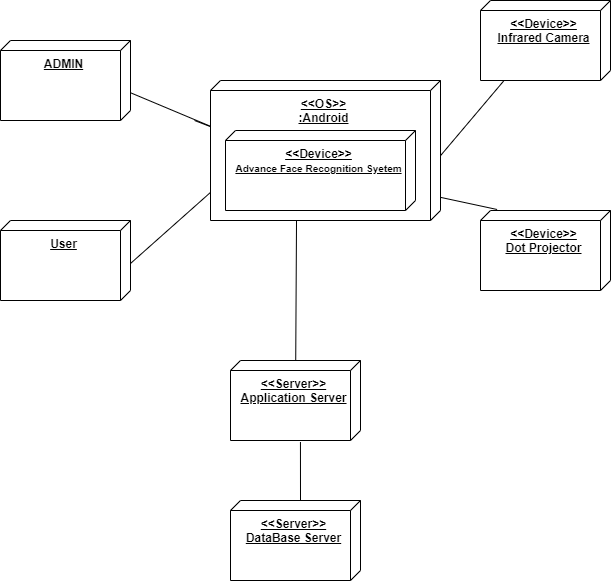

The diagram above was exported from draw.io. Its source (the exported page's mxGraphModel, read from the mxfile embedded in the PNG):
<mxGraphModel dx="1035" dy="613" grid="1" gridSize="10" guides="1" tooltips="1" connect="1" arrows="1" fold="1" page="1" pageScale="1" pageWidth="850" pageHeight="1100" math="0" shadow="0">
  <root>
    <mxCell id="0" />
    <mxCell id="1" parent="0" />
    <mxCell id="BhYrCBdIY-lALlPyNvGI-1" value="&lt;u&gt;&lt;b&gt;ADMIN&lt;/b&gt;&lt;/u&gt;" style="verticalAlign=top;align=center;shape=cube;size=10;direction=south;fontStyle=0;html=1;boundedLbl=1;spacingLeft=5;" vertex="1" parent="1">
      <mxGeometry x="20" y="70" width="130" height="80" as="geometry" />
    </mxCell>
    <mxCell id="BhYrCBdIY-lALlPyNvGI-3" value="&lt;b&gt;&lt;u&gt;User&lt;/u&gt;&lt;/b&gt;" style="verticalAlign=top;align=center;shape=cube;size=10;direction=south;fontStyle=0;html=1;boundedLbl=1;spacingLeft=5;" vertex="1" parent="1">
      <mxGeometry x="20" y="250" width="130" height="80" as="geometry" />
    </mxCell>
    <mxCell id="BhYrCBdIY-lALlPyNvGI-5" value="&lt;b&gt;&lt;u&gt;&amp;lt;&amp;lt;Device&amp;gt;&amp;gt;&lt;br&gt;Infrared Camera&lt;/u&gt;&lt;/b&gt;" style="verticalAlign=top;align=center;shape=cube;size=10;direction=south;fontStyle=0;html=1;boundedLbl=1;spacingLeft=5;" vertex="1" parent="1">
      <mxGeometry x="500" y="30" width="130" height="80" as="geometry" />
    </mxCell>
    <mxCell id="BhYrCBdIY-lALlPyNvGI-6" value="&lt;b&gt;&lt;u&gt;&amp;lt;&amp;lt;Device&amp;gt;&amp;gt;&lt;/u&gt;&lt;/b&gt;&lt;b&gt;&lt;u&gt;&lt;br&gt;Dot Projector&lt;/u&gt;&lt;/b&gt;" style="verticalAlign=top;align=center;shape=cube;size=10;direction=south;fontStyle=0;html=1;boundedLbl=1;spacingLeft=5;" vertex="1" parent="1">
      <mxGeometry x="500" y="240" width="130" height="80" as="geometry" />
    </mxCell>
    <mxCell id="BhYrCBdIY-lALlPyNvGI-10" value="" style="endArrow=none;html=1;rounded=0;exitX=0.795;exitY=0.997;exitDx=0;exitDy=0;exitPerimeter=0;" edge="1" parent="1" source="BhYrCBdIY-lALlPyNvGI-18">
      <mxGeometry width="50" height="50" relative="1" as="geometry">
        <mxPoint x="227.0100000000001" y="201.69999999999993" as="sourcePoint" />
        <mxPoint x="150" y="293" as="targetPoint" />
        <Array as="points">
          <mxPoint x="150" y="293" />
        </Array>
      </mxGeometry>
    </mxCell>
    <mxCell id="BhYrCBdIY-lALlPyNvGI-11" value="" style="endArrow=none;html=1;rounded=0;exitX=1.04;exitY=0.82;exitDx=0;exitDy=0;exitPerimeter=0;" edge="1" parent="1">
      <mxGeometry width="50" height="50" relative="1" as="geometry">
        <mxPoint x="523.4000000000001" y="110.19999999999993" as="sourcePoint" />
        <mxPoint x="449.9999999999999" y="197" as="targetPoint" />
        <Array as="points">
          <mxPoint x="449.9999999999999" y="197" />
        </Array>
      </mxGeometry>
    </mxCell>
    <mxCell id="BhYrCBdIY-lALlPyNvGI-12" value="" style="endArrow=none;html=1;rounded=0;" edge="1" parent="1">
      <mxGeometry width="50" height="50" relative="1" as="geometry">
        <mxPoint x="450" y="224.6971365638767" as="sourcePoint" />
        <mxPoint x="516.5999999999999" y="239.00000000000006" as="targetPoint" />
        <Array as="points">
          <mxPoint x="516.5999999999998" y="239.00000000000006" />
        </Array>
      </mxGeometry>
    </mxCell>
    <mxCell id="BhYrCBdIY-lALlPyNvGI-13" value="" style="endArrow=none;html=1;rounded=0;exitX=0.653;exitY=-0.011;exitDx=0;exitDy=0;exitPerimeter=0;" edge="1" parent="1">
      <mxGeometry width="50" height="50" relative="1" as="geometry">
        <mxPoint x="150" y="122.24" as="sourcePoint" />
        <mxPoint x="214.06999999999994" y="150.0000000000001" as="targetPoint" />
        <Array as="points">
          <mxPoint x="240" y="160" />
        </Array>
      </mxGeometry>
    </mxCell>
    <mxCell id="BhYrCBdIY-lALlPyNvGI-14" value="&lt;b&gt;&lt;u&gt;&amp;lt;&amp;lt;Server&amp;gt;&amp;gt;&lt;/u&gt;&lt;/b&gt;&lt;b&gt;&lt;u&gt;&lt;br&gt;Application Server&lt;/u&gt;&lt;/b&gt;" style="verticalAlign=top;align=center;shape=cube;size=10;direction=south;fontStyle=0;html=1;boundedLbl=1;spacingLeft=5;" vertex="1" parent="1">
      <mxGeometry x="250" y="390" width="130" height="80" as="geometry" />
    </mxCell>
    <mxCell id="BhYrCBdIY-lALlPyNvGI-15" value="" style="endArrow=none;html=1;rounded=0;entryX=1.017;entryY=0.626;entryDx=0;entryDy=0;entryPerimeter=0;" edge="1" parent="1" source="BhYrCBdIY-lALlPyNvGI-14" target="BhYrCBdIY-lALlPyNvGI-19">
      <mxGeometry width="50" height="50" relative="1" as="geometry">
        <mxPoint x="310" y="440" as="sourcePoint" />
        <mxPoint x="330" y="240" as="targetPoint" />
      </mxGeometry>
    </mxCell>
    <mxCell id="BhYrCBdIY-lALlPyNvGI-16" value="&lt;b&gt;&lt;u&gt;&amp;lt;&amp;lt;Server&amp;gt;&amp;gt;&lt;/u&gt;&lt;/b&gt;&lt;b&gt;&lt;u&gt;&lt;br&gt;DataBase Server&lt;/u&gt;&lt;/b&gt;" style="verticalAlign=top;align=center;shape=cube;size=10;direction=south;fontStyle=0;html=1;boundedLbl=1;spacingLeft=5;" vertex="1" parent="1">
      <mxGeometry x="250" y="530" width="130" height="80" as="geometry" />
    </mxCell>
    <mxCell id="BhYrCBdIY-lALlPyNvGI-17" value="" style="endArrow=none;html=1;rounded=0;exitX=0;exitY=0;exitDx=0;exitDy=60;exitPerimeter=0;entryX=1.019;entryY=0.462;entryDx=0;entryDy=0;entryPerimeter=0;" edge="1" parent="1" source="BhYrCBdIY-lALlPyNvGI-16" target="BhYrCBdIY-lALlPyNvGI-14">
      <mxGeometry width="50" height="50" relative="1" as="geometry">
        <mxPoint x="310" y="510" as="sourcePoint" />
        <mxPoint x="360" y="460" as="targetPoint" />
      </mxGeometry>
    </mxCell>
    <mxCell id="BhYrCBdIY-lALlPyNvGI-18" value="&lt;b&gt;&lt;u&gt;&amp;lt;&amp;lt;OS&amp;gt;&amp;gt;&lt;/u&gt;&lt;/b&gt;&lt;u&gt;&lt;b&gt;&lt;br&gt;:Android&lt;br&gt;&lt;/b&gt;&lt;/u&gt;" style="verticalAlign=top;align=center;shape=cube;size=10;direction=south;fontStyle=0;html=1;boundedLbl=1;spacingLeft=5;" vertex="1" parent="1">
      <mxGeometry x="230" y="110" width="230" height="140" as="geometry" />
    </mxCell>
    <mxCell id="BhYrCBdIY-lALlPyNvGI-19" value="&lt;b&gt;&lt;u&gt;&amp;lt;&amp;lt;Device&amp;gt;&amp;gt;&lt;/u&gt;&lt;/b&gt;&lt;u&gt;&lt;b&gt;&lt;font style=&quot;font-size: 10px&quot;&gt;&lt;br&gt;Advance Face Recognition Syetem&lt;/font&gt;&lt;/b&gt;&lt;/u&gt;" style="verticalAlign=top;align=center;shape=cube;size=10;direction=south;html=1;boundedLbl=1;spacingLeft=5;" vertex="1" parent="BhYrCBdIY-lALlPyNvGI-18">
      <mxGeometry width="190" height="80" relative="1" as="geometry">
        <mxPoint x="15" y="50" as="offset" />
      </mxGeometry>
    </mxCell>
  </root>
</mxGraphModel>